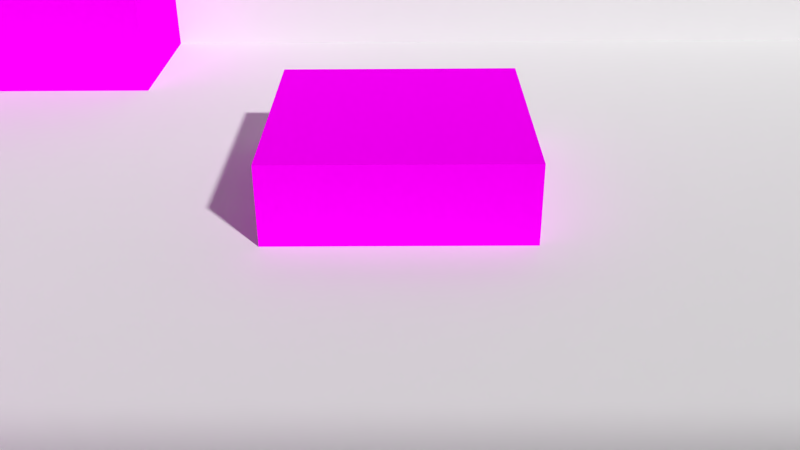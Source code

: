 # Source: Shot_3.blend  (saved by Blender 2.76.0; exported with 4.5.12 LTS)
import bpy
from mathutils import Matrix  # noqa: F401  (used for matrix-valued properties, if any)

bpy.ops.wm.read_factory_settings(use_empty=True)
scene = bpy.context.scene
scene.name = 'Scene'

# ---- collections
col_collection_1 = bpy.data.collections.new('Collection 1'); scene.collection.children.link(col_collection_1)
col_collection_12 = bpy.data.collections.new('Collection 12'); scene.collection.children.link(col_collection_12)
col_collection_12.hide_render = True
col_collection_12.hide_viewport = True

# ---- images (referenced by path relative to the original .blend; pixels are not part of the script)
import os
ASSET_DIR = os.environ.get("B2B_ASSET_DIR", "")  # directory of the original .blend (textures are referenced by path, not embedded)
HERE = os.path.dirname(os.path.abspath(__file__))  # packed textures are extracted next to this script under _unpacked/

def load_image(name, relpath, width, height, colorspace="sRGB"):
    """Load a texture the original file referenced (path relative to the .blend, or extracted next to this script)."""
    p = next((c for c in (os.path.join(HERE, relpath), os.path.join(ASSET_DIR, relpath)) if relpath and os.path.exists(c)), "")
    if p:
        img = bpy.data.images.load(p, check_existing=True)
        img.name = name
    else:  # same state as the original file: an image datablock whose file is absent (Cycles renders it pink)
        img = bpy.data.images.new(name, width, height)
        img.source = "FILE"
        img.filepath = "//" + (relpath or name)
    img.colorspace_settings.name = colorspace
    return img
img_fenster_png = load_image('Fenster.png', 'Fenster.png', 1024, 1024, 'sRGB')
img_glastisch_png = load_image('Glastisch.png', 'Glastisch.png', 1024, 1024, 'sRGB')
img_k_rbchen_mit_hund_png_001 = load_image('Körbchen mit Hund.png.001', 'Körbchen mit Hund.png', 1024, 1024, 'sRGB')
img_sofa_png = load_image('Sofa.png', 'Sofa.png', 1024, 1024, 'sRGB')
img_kamin_png_001 = load_image('Kamin.png.001', 'Kamin.png', 1024, 1024, 'sRGB')

# ---- materials (node trees are filled in below, after node groups)
mat_material_007 = bpy.data.materials.new('Material.007')
mat_material_007.alpha_threshold = 0.0
mat_material_007.roughness = 0.5
mat_material_005 = bpy.data.materials.new('Material.005')
mat_material_005.alpha_threshold = 0.0
mat_material_005.roughness = 0.5
mat_material_004 = bpy.data.materials.new('Material.004')
mat_material_004.alpha_threshold = 0.0
mat_material_004.roughness = 0.5
mat_material_001 = bpy.data.materials.new('Material.001')
mat_material_001.alpha_threshold = 0.0
mat_material_001.roughness = 0.5
mat_material_006 = bpy.data.materials.new('Material.006')
mat_material_006.alpha_threshold = 0.0
mat_material_006.roughness = 0.5
mat_material_002 = bpy.data.materials.new('Material.002')
mat_material_002.alpha_threshold = 0.0
mat_material_002.roughness = 0.5
mat_material_003 = bpy.data.materials.new('Material.003')
mat_material_003.alpha_threshold = 0.0
mat_material_003.roughness = 0.5
mat_material_008 = bpy.data.materials.new('Material.008')
mat_material_008.alpha_threshold = 0.0
mat_material_008.roughness = 0.5

# ---- material node trees
mat_material_007.use_nodes = True; mat_material_007.node_tree.nodes.clear()
_N = mat_material_007.node_tree.nodes; _L = mat_material_007.node_tree.links
n0 = _N.new('ShaderNodeOutputMaterial'); n0.name = 'Material Output'; n0.location = (300, 300)
n1 = _N.new('ShaderNodeBsdfDiffuse'); n1.name = 'Diffuse BSDF'; n1.location = (10, 300)
n2 = _N.new('ShaderNodeTexImage'); n2.name = 'Image Texture'; n2.location = (-233, 372)
n2.width = 140
n2.image = img_fenster_png
_L.new(n1.outputs[0], n0.inputs[0])
_L.new(n2.outputs[0], n1.inputs[0])
n0.is_active_output = True
mat_material_005.use_nodes = True; mat_material_005.node_tree.nodes.clear()
_N = mat_material_005.node_tree.nodes; _L = mat_material_005.node_tree.links
n0 = _N.new('ShaderNodeOutputMaterial'); n0.name = 'Material Output'; n0.location = (300, 300)
n1 = _N.new('ShaderNodeBsdfDiffuse'); n1.name = 'Diffuse BSDF'; n1.location = (10, 300)
n2 = _N.new('ShaderNodeTexImage'); n2.name = 'Image Texture'; n2.location = (-213, 352)
n2.width = 140
n2.image = img_glastisch_png
_L.new(n1.outputs[0], n0.inputs[0])
_L.new(n2.outputs[0], n1.inputs[0])
n0.is_active_output = True
mat_material_004.use_nodes = True; mat_material_004.node_tree.nodes.clear()
_N = mat_material_004.node_tree.nodes; _L = mat_material_004.node_tree.links
n0 = _N.new('ShaderNodeOutputMaterial'); n0.name = 'Material Output'; n0.location = (300, 300)
n1 = _N.new('ShaderNodeBsdfDiffuse'); n1.name = 'Diffuse BSDF'; n1.location = (10, 300)
n2 = _N.new('ShaderNodeTexImage'); n2.name = 'Image Texture'; n2.location = (-200, 347)
n2.width = 140
n2.image = img_k_rbchen_mit_hund_png_001
_L.new(n1.outputs[0], n0.inputs[0])
_L.new(n2.outputs[0], n1.inputs[0])
n0.is_active_output = True
mat_material_001.use_nodes = True; mat_material_001.node_tree.nodes.clear()
_N = mat_material_001.node_tree.nodes; _L = mat_material_001.node_tree.links
n0 = _N.new('ShaderNodeOutputMaterial'); n0.name = 'Material Output'; n0.location = (300, 300)
n1 = _N.new('ShaderNodeBsdfDiffuse'); n1.name = 'Diffuse BSDF'; n1.location = (10, 300)
n1.inputs[0].default_value = (0.02076, 0.1902, 0.0, 1.0)
_L.new(n1.outputs[0], n0.inputs[0])
n0.is_active_output = True
mat_material_006.use_nodes = True; mat_material_006.node_tree.nodes.clear()
_N = mat_material_006.node_tree.nodes; _L = mat_material_006.node_tree.links
n0 = _N.new('ShaderNodeOutputMaterial'); n0.name = 'Material Output'; n0.location = (300, 300)
n1 = _N.new('ShaderNodeBsdfDiffuse'); n1.name = 'Diffuse BSDF'; n1.location = (10, 300)
n2 = _N.new('ShaderNodeTexImage'); n2.name = 'Image Texture'; n2.location = (-233, 317)
n2.width = 140
n2.image = img_sofa_png
_L.new(n1.outputs[0], n0.inputs[0])
_L.new(n2.outputs[0], n1.inputs[0])
n0.is_active_output = True
mat_material_002.use_nodes = True; mat_material_002.node_tree.nodes.clear()
_N = mat_material_002.node_tree.nodes; _L = mat_material_002.node_tree.links
n0 = _N.new('ShaderNodeOutputMaterial'); n0.name = 'Material Output'; n0.location = (300, 300)
n1 = _N.new('ShaderNodeBsdfDiffuse'); n1.name = 'Diffuse BSDF'; n1.location = (10, 300)
n1.inputs[0].default_value = (0.0985, 0.01748, 0.0, 1.0)
_L.new(n1.outputs[0], n0.inputs[0])
n0.is_active_output = True
mat_material_003.use_nodes = True; mat_material_003.node_tree.nodes.clear()
_N = mat_material_003.node_tree.nodes; _L = mat_material_003.node_tree.links
n0 = _N.new('ShaderNodeOutputMaterial'); n0.name = 'Material Output'; n0.location = (300, 300)
n1 = _N.new('ShaderNodeBsdfDiffuse'); n1.name = 'Diffuse BSDF'; n1.location = (10, 300)
n2 = _N.new('ShaderNodeTexImage'); n2.name = 'Image Texture'; n2.location = (-330, 345)
n2.width = 140
n2.image = img_kamin_png_001
_L.new(n1.outputs[0], n0.inputs[0])
_L.new(n2.outputs[0], n1.inputs[0])
n0.is_active_output = True
mat_material_008.use_nodes = True; mat_material_008.node_tree.nodes.clear()
_N = mat_material_008.node_tree.nodes; _L = mat_material_008.node_tree.links
n0 = _N.new('ShaderNodeOutputMaterial'); n0.name = 'Material Output'; n0.location = (300, 300)
n1 = _N.new('ShaderNodeEmission'); n1.name = 'Emission'; n1.location = (10, 300)
n1.inputs[0].default_value = (0.8, 0.8, 0.8, 1.0)
_L.new(n1.outputs[0], n0.inputs[0])
n0.is_active_output = True

# ---- world
world_world = bpy.data.worlds.new('World'); scene.world = world_world
world_world.color = (0.05088, 0.05088, 0.05088)
world_world.use_sun_shadow = False
world_world.sun_shadow_jitter_overblur = 0.0
world_world.cycles.sampling_method = 'MANUAL'
world_world.cycles.sample_map_resolution = 256

# ---- cameras
cam_camera_001 = bpy.data.cameras.new('Camera.001')
cam_camera_001.clip_end = 100.0
cam_camera_001.lens = 37.61
cam_camera_001.sensor_width = 32.0
cam_camera_001.sensor_height = 18.0
cam_camera_001.display_size = 2.0
cam_camera_001.dof.focus_distance = 0.0

# ---- lights
light_hemi = bpy.data.lights.new('Hemi', 'SUN')
light_hemi.transmission_factor = 0.0
light_hemi.angle = 0.1993
light_hemi.energy = 1.0
light_hemi.shadow_buffer_clip_start = 0.5
light_hemi.shadow_soft_size = 0.1
light_hemi.shadow_cascade_max_distance = 1000.0
light_hemi.cycles.use_multiple_importance_sampling = False
light_lamp = bpy.data.lights.new('Lamp', 'SUN')
light_lamp.transmission_factor = 0.0
light_lamp.cutoff_distance = 30.0
light_lamp.angle = 0.1993
light_lamp.energy = 100.0
light_lamp.shadow_buffer_clip_start = 1.001
light_lamp.shadow_soft_size = 0.1
light_lamp.shadow_cascade_max_distance = 1000.0
light_lamp.cycles.use_multiple_importance_sampling = False

# ---- meshes
me_cube_006 = bpy.data.meshes.new('Cube.006')
me_cube_006.from_pydata([(-1.0, -1.0, -1.0), (-1.0, -1.0, 1.0), (-1.0, 1.0, -1.0), (-1.0, 1.0, 1.0), (1.0, -1.0, -1.0), (1.0, -1.0, 1.0), (1.0, 1.0, -1.0), (1.0, 1.0, 1.0)], [], [(1, 3, 2, 0), (3, 7, 6, 2), (7, 5, 4, 6), (5, 1, 0, 4), (0, 2, 6, 4), (5, 7, 3, 1)])
_uv = me_cube_006.uv_layers.new(name='UVMap')
_uv.uv.foreach_set('vector', [1.0, 1.0, 0.0, 1.0, 0.0, 0.0, 1.0, 0.0, 1.0, 1.0, 0.0, 1.0, 0.0, 0.0, 1.0, 0.0, 1.0, 1.0, 0.0, 1.0, 0.0, 0.0, 1.0, 0.0, 1.0, 1.0, 0.0, 1.0, 0.0, 0.0, 1.0, 0.0, 1.0, 1.0, 0.0, 1.0, 0.0, 0.0, 1.0, 0.0, 1.0, 1.0, 0.0, 1.0, 0.0, 0.0, 1.0, 0.0])
me_cube_006.materials.append(mat_material_007)
me_cube_006.use_remesh_preserve_volume = False
me_cube_006.use_remesh_preserve_attributes = False
me_cube_006.use_mirror_vertex_groups = False
me_cube_006.update()
me_cube_005 = bpy.data.meshes.new('Cube.005')
me_cube_005.from_pydata([(-1.0, -1.0, -1.0), (-1.0, -1.0, 1.0), (-1.0, 1.0, -1.0), (-1.0, 1.0, 1.0), (1.0, -1.0, -1.0), (1.0, -1.0, 1.0), (1.0, 1.0, -1.0), (1.0, 1.0, 1.0)], [], [(1, 3, 2, 0), (3, 7, 6, 2), (7, 5, 4, 6), (5, 1, 0, 4), (0, 2, 6, 4), (5, 7, 3, 1)])
_uv = me_cube_005.uv_layers.new(name='UVMap')
_uv.uv.foreach_set('vector', [1.0, 0.0, 1.0, 1.0, -1.192e-07, 1.0, 0.0, -1.192e-07, 1.0, 0.0, 1.0, 1.0, -1.192e-07, 1.0, 0.0, -1.192e-07, 1.0, 0.0, 1.0, 1.0, -1.192e-07, 1.0, 0.0, -1.192e-07, 1.0, 0.0, 1.0, 1.0, -1.192e-07, 1.0, 0.0, -1.192e-07, 1.0, 0.0, 1.0, 1.0, -1.192e-07, 1.0, 0.0, -1.192e-07, 1.0, 0.0, 1.0, 1.0, -1.192e-07, 1.0, 0.0, -1.192e-07])
me_cube_005.materials.append(mat_material_005)
me_cube_005.use_remesh_preserve_volume = False
me_cube_005.use_remesh_preserve_attributes = False
me_cube_005.use_mirror_vertex_groups = False
me_cube_005.update()
me_cube_004 = bpy.data.meshes.new('Cube.004')
me_cube_004.from_pydata([(-1.0, -1.0, -1.0), (-1.0, -1.0, 1.0), (-1.0, 1.0, -1.0), (-1.0, 1.0, 1.0), (1.0, -1.0, -1.0), (1.0, -1.0, 1.0), (1.0, 1.0, -1.0), (1.0, 1.0, 1.0)], [], [(1, 3, 2, 0), (3, 7, 6, 2), (7, 5, 4, 6), (5, 1, 0, 4), (0, 2, 6, 4), (5, 7, 3, 1)])
_uv = me_cube_004.uv_layers.new(name='UVMap')
_uv.uv.foreach_set('vector', [1.001, 0.0006065, 0.9994, 1.001, -0.0006058, 0.9994, 0.0006065, -0.0006058, 1.001, 0.0006065, 0.9994, 1.001, -0.0006058, 0.9994, 0.0006065, -0.0006058, 1.001, 0.0006065, 0.9994, 1.001, -0.0006058, 0.9994, 0.0006065, -0.0006058, 1.001, 0.0006065, 0.9994, 1.001, -0.0006058, 0.9994, 0.0006065, -0.0006058, 1.001, 0.0006065, 0.9994, 1.001, -0.0006058, 0.9994, 0.0006065, -0.0006058, 1.001, 0.0006065, 0.9994, 1.001, -0.0006058, 0.9994, 0.0006065, -0.0006058])
me_cube_004.materials.append(mat_material_004)
me_cube_004.use_remesh_preserve_volume = False
me_cube_004.use_remesh_preserve_attributes = False
me_cube_004.use_mirror_vertex_groups = False
me_cube_004.update()
me_cone = bpy.data.meshes.new('Cone')
me_cone.from_pydata([(0.0, 1.0, -1.0), (0.1951, 0.9808, -1.0), (0.3827, 0.9239, -1.0), (0.5556, 0.8315, -1.0), (0.7071, 0.7071, -1.0), (0.8315, 0.5556, -1.0), (0.9239, 0.3827, -1.0), (0.9808, 0.1951, -1.0), (1.0, 7.55e-08, -1.0), (0.0, 0.0, 1.0), (0.9808, -0.1951, -1.0), (0.9239, -0.3827, -1.0), (0.8315, -0.5556, -1.0), (0.7071, -0.7071, -1.0), (0.5556, -0.8315, -1.0), (0.3827, -0.9239, -1.0), (0.1951, -0.9808, -1.0), (-3.258e-07, -1.0, -1.0), (-0.1951, -0.9808, -1.0), (-0.3827, -0.9239, -1.0), (-0.5556, -0.8315, -1.0), (-0.7071, -0.7071, -1.0), (-0.8315, -0.5556, -1.0), (-0.9239, -0.3827, -1.0), (-0.9808, -0.1951, -1.0), (-1.0, 9.656e-07, -1.0), (-0.9808, 0.1951, -1.0), (-0.9239, 0.3827, -1.0), (-0.8315, 0.5556, -1.0), (-0.7071, 0.7071, -1.0), (-0.5556, 0.8315, -1.0), (-0.3827, 0.9239, -1.0), (-0.1951, 0.9808, -1.0)], [], [(31, 9, 32), (0, 9, 1), (30, 9, 31), (29, 9, 30), (28, 9, 29), (27, 9, 28), (26, 9, 27), (25, 9, 26), (24, 9, 25), (23, 9, 24), (22, 9, 23), (21, 9, 22), (20, 9, 21), (19, 9, 20), (18, 9, 19), (17, 9, 18), (16, 9, 17), (15, 9, 16), (14, 9, 15), (13, 9, 14), (12, 9, 13), (11, 9, 12), (10, 9, 11), (8, 9, 10), (7, 9, 8), (6, 9, 7), (5, 9, 6), (4, 9, 5), (3, 9, 4), (2, 9, 3), (32, 9, 0), (1, 9, 2), (0, 1, 2, 3, 4, 5, 6, 7, 8, 10, 11, 12, 13, 14, 15, 16, 17, 18, 19, 20, 21, 22, 23, 24, 25, 26, 27, 28, 29, 30, 31, 32)])
me_cone.materials.append(mat_material_001)
me_cone.use_remesh_preserve_volume = False
me_cone.use_remesh_preserve_attributes = False
me_cone.use_mirror_vertex_groups = False
me_cone.update()
me_cube_003 = bpy.data.meshes.new('Cube.003')
me_cube_003.from_pydata([(-1.0, -1.0, -1.0), (-1.0, -1.0, 1.0), (-1.0, 1.0, -1.0), (-1.0, 1.0, 1.0), (1.0, -1.0, -1.0), (1.0, -1.0, 1.0), (1.0, 1.0, -1.0), (1.0, 1.0, 1.0)], [], [(1, 3, 2, 0), (3, 7, 6, 2), (7, 5, 4, 6), (5, 1, 0, 4), (0, 2, 6, 4), (5, 7, 3, 1)])
_uv = me_cube_003.uv_layers.new(name='UVMap')
_uv.uv.foreach_set('vector', [1.0, 0.0, 1.0, 1.0, -1.192e-07, 1.0, 0.0, -1.192e-07, 1.0, 0.0, 1.0, 1.0, -1.192e-07, 1.0, 0.0, -1.192e-07, 1.0, 0.0, 1.0, 1.0, -1.192e-07, 1.0, 0.0, -1.192e-07, 1.0, 0.0, 1.0, 1.0, -1.192e-07, 1.0, 0.0, -1.192e-07, 1.0, 0.0, 1.0, 1.0, -1.192e-07, 1.0, 0.0, -1.192e-07, 1.0, 0.0, 1.0, 1.0, -1.192e-07, 1.0, 0.0, -1.192e-07])
me_cube_003.materials.append(mat_material_006)
me_cube_003.use_remesh_preserve_volume = False
me_cube_003.use_remesh_preserve_attributes = False
me_cube_003.use_mirror_vertex_groups = False
me_cube_003.update()
me_cube_002 = bpy.data.meshes.new('Cube.002')
me_cube_002.from_pydata([(-1.0, -1.0, -1.0), (-1.0, -1.0, 1.0), (-1.0, 1.0, -1.0), (-1.0, 1.0, 1.0), (1.0, -1.0, -1.0), (1.0, -1.0, 1.0), (1.0, 1.0, -1.0), (1.0, 1.0, 1.0)], [], [(1, 3, 2, 0), (3, 7, 6, 2), (7, 5, 4, 6), (5, 1, 0, 4), (0, 2, 6, 4), (5, 7, 3, 1)])
me_cube_002.materials.append(mat_material_002)
me_cube_002.use_remesh_preserve_volume = False
me_cube_002.use_remesh_preserve_attributes = False
me_cube_002.use_mirror_vertex_groups = False
me_cube_002.update()
me_cube_001 = bpy.data.meshes.new('Cube.001')
me_cube_001.from_pydata([(-1.0, -1.0, -1.0), (-1.0, -1.0, 1.0), (-1.0, 1.0, -1.0), (-1.0, 1.0, 1.0), (1.0, -1.0, -1.0), (1.0, -1.0, 1.0), (1.0, 1.0, -1.0), (1.0, 1.0, 1.0)], [], [(1, 3, 2, 0), (3, 7, 6, 2), (7, 5, 4, 6), (5, 1, 0, 4), (0, 2, 6, 4), (5, 7, 3, 1)])
_uv = me_cube_001.uv_layers.new(name='UVMap')
_uv.uv.foreach_set('vector', [1.0, 1.0, 0.0, 1.0, 0.0, 0.0, 1.0, 0.0, 1.0, 1.0, 0.0, 1.0, 0.0, 0.0, 1.0, 0.0, 1.0, 1.0, 0.0, 1.0, 0.0, 0.0, 1.0, 0.0, 1.0, 1.0, 0.0, 1.0, 0.0, 0.0, 1.0, 0.0, 1.0, 1.0, 0.0, 1.0, 0.0, 0.0, 1.0, 0.0, 1.0, 1.0, 0.0, 1.0, 0.0, 0.0, 1.0, 0.0])
me_cube_001.materials.append(mat_material_003)
me_cube_001.use_remesh_preserve_volume = False
me_cube_001.use_remesh_preserve_attributes = False
me_cube_001.use_mirror_vertex_groups = False
me_cube_001.update()
me_plane_005 = bpy.data.meshes.new('Plane.005')
me_plane_005.from_pydata([(-1.0, -1.0, 0.0), (1.0, -1.0, 0.0), (-1.0, 1.0, 0.0), (1.0, 1.0, 0.0)], [], [(0, 1, 3, 2)])
me_plane_005.use_remesh_preserve_volume = False
me_plane_005.use_remesh_preserve_attributes = False
me_plane_005.use_mirror_vertex_groups = False
me_plane_005.update()
me_plane_004 = bpy.data.meshes.new('Plane.004')
me_plane_004.from_pydata([(-1.0, -1.0, 0.0), (1.0, -1.0, 0.0), (-1.0, 1.0, 0.0), (1.0, 1.0, 0.0)], [], [(0, 1, 3, 2)])
me_plane_004.use_remesh_preserve_volume = False
me_plane_004.use_remesh_preserve_attributes = False
me_plane_004.use_mirror_vertex_groups = False
me_plane_004.update()
me_plane_003 = bpy.data.meshes.new('Plane.003')
me_plane_003.from_pydata([(-1.0, -1.0, 0.0), (1.0, -1.0, 0.0), (-1.0, 1.0, 0.0), (1.0, 1.0, 0.0)], [], [(0, 1, 3, 2)])
me_plane_003.use_remesh_preserve_volume = False
me_plane_003.use_remesh_preserve_attributes = False
me_plane_003.use_mirror_vertex_groups = False
me_plane_003.update()
me_plane_002 = bpy.data.meshes.new('Plane.002')
me_plane_002.from_pydata([(-1.0, -1.0, 0.0), (1.0, -1.0, 0.0), (-1.0, 1.0, 0.0), (1.0, 1.0, 0.0)], [], [(0, 1, 3, 2)])
me_plane_002.use_remesh_preserve_volume = False
me_plane_002.use_remesh_preserve_attributes = False
me_plane_002.use_mirror_vertex_groups = False
me_plane_002.update()
me_plane = bpy.data.meshes.new('Plane')
me_plane.from_pydata([(-1.0, -1.0, 0.0), (1.0, -1.0, 0.0), (-1.0, 1.0, 0.0), (1.0, 1.0, 0.0)], [], [(0, 1, 3, 2)])
me_plane.use_remesh_preserve_volume = False
me_plane.use_remesh_preserve_attributes = False
me_plane.use_mirror_vertex_groups = False
me_plane.update()
me_plane_001 = bpy.data.meshes.new('Plane.001')
me_plane_001.from_pydata([(-1.0, -1.0, 0.0), (1.0, -1.0, 0.0), (-1.0, 1.0, 0.0), (1.0, 1.0, 0.0)], [], [(0, 1, 3, 2)])
me_plane_001.materials.append(mat_material_008)
me_plane_001.use_remesh_preserve_volume = False
me_plane_001.use_remesh_preserve_attributes = False
me_plane_001.use_mirror_vertex_groups = False
me_plane_001.update()

# ---- objects
ob_cube_005 = bpy.data.objects.new('Cube.005', me_cube_006)
ob_hemi = bpy.data.objects.new('Hemi', light_hemi)
ob_cube_004 = bpy.data.objects.new('Cube.004', me_cube_005)
ob_cube_003 = bpy.data.objects.new('Cube.003', me_cube_004)
ob_camera = bpy.data.objects.new('Camera', cam_camera_001)
ob_cone = bpy.data.objects.new('Cone', me_cone)
ob_cube_002 = bpy.data.objects.new('Cube.002', me_cube_003)
ob_cube_001 = bpy.data.objects.new('Cube.001', me_cube_002)
ob_cube = bpy.data.objects.new('Cube', me_cube_001)
ob_plane_005 = bpy.data.objects.new('Plane.005', me_plane_005)
ob_plane_004 = bpy.data.objects.new('Plane.004', me_plane_004)
ob_plane_003 = bpy.data.objects.new('Plane.003', me_plane_003)
ob_plane_002 = bpy.data.objects.new('Plane.002', me_plane_002)
ob_plane = bpy.data.objects.new('Plane', me_plane)
ob_lamp = bpy.data.objects.new('Lamp', light_lamp)
ob_plane_001 = bpy.data.objects.new('Plane.001', me_plane_001)

# ---- transforms, parenting, visibility, modifiers, constraints
ob_cube_005.location = (-8.829, -1.82, 4.177)
ob_cube_005.scale = (1.334, 1.334, 1.334)
ob_cube_005.lineart.crease_threshold = 0.0
ob_hemi.location = (0.0, 0.0, 6.981)
ob_hemi.hide_render = True
ob_hemi.lineart.crease_threshold = 0.0
ob_cube_004.location = (0.0, 0.0, 0.0)
ob_cube_004.lineart.crease_threshold = 0.0
ob_cube_003.location = (4.467, 3.223, -0.3644)
ob_cube_003.lineart.crease_threshold = 0.0
ob_camera.location = (4.522, -3.598, 3.288)
ob_camera.lineart.crease_threshold = 0.0
_c = ob_camera.constraints.new('DAMPED_TRACK'); _c.name = 'AutoTrack'
_c.target = ob_cube_003
_c.track_axis = 'TRACK_NEGATIVE_Z'
ob_cone.location = (-5.31, 3.898, 0.9779)
ob_cone.scale = (2.242, 2.242, 6.368)
ob_cone.lineart.crease_threshold = 0.0
ob_cube_002.location = (0.0, -3.563, 0.9425)
ob_cube_002.scale = (2.635, 1.0, 1.0)
ob_cube_002.lineart.crease_threshold = 0.0
ob_cube_001.location = (18.52, 0.0, 2.074)
ob_cube_001.scale = (1.0, 1.0, 3.722)
ob_cube_001.lineart.crease_threshold = 0.0
ob_cube.location = (0.0, 7.361, 1.025)
ob_cube.scale = (1.903, 1.903, 1.903)
ob_cube.lineart.crease_threshold = 0.0
ob_plane_005.location = (4.997, -7.984, 0.0)
ob_plane_005.rotation_euler = (1.571, -0.0, 0.0)
ob_plane_005.scale = (13.71, 8.329, 8.329)
ob_plane_005.lineart.crease_threshold = 0.0
ob_plane_004.location = (4.997, 7.039, 0.0)
ob_plane_004.rotation_euler = (1.571, -0.0, 0.0)
ob_plane_004.scale = (13.71, 8.329, 8.329)
ob_plane_004.lineart.crease_threshold = 0.0
ob_plane_003.location = (17.94, 0.0, 0.0)
ob_plane_003.rotation_euler = (-0.0, 1.571, 0.0)
ob_plane_003.scale = (7.921, 7.921, 7.921)
ob_plane_003.lineart.crease_threshold = 0.0
ob_plane_002.location = (-7.839, 0.0, 0.0)
ob_plane_002.rotation_euler = (-0.0, 1.571, 0.0)
ob_plane_002.scale = (7.921, 7.921, 7.921)
ob_plane_002.lineart.crease_threshold = 0.0
ob_plane.location = (5.177, 0.0, 0.0)
ob_plane.scale = (16.15, 8.009, 8.009)
ob_plane.lineart.crease_threshold = 0.0
ob_lamp.location = (6.216, 5.489, 6.43)
ob_lamp.rotation_euler = (0.6503, 0.05522, 1.866)
ob_lamp.lock_rotations_4d = False
ob_lamp.empty_display_type = 'ARROWS'
ob_lamp.color = (0.0, 0.0, 0.0, 0.0)
ob_lamp.hide_render = True
ob_lamp.lineart.crease_threshold = 0.0
ob_plane_001.location = (0.0, 0.0, 7.214)
ob_plane_001.scale = (8.394, 8.394, 8.394)
ob_plane_001.lineart.crease_threshold = 0.0

# ---- collection membership
col_collection_1.objects.link(ob_cube_005)
col_collection_1.objects.link(ob_hemi)
col_collection_1.objects.link(ob_cube_004)
col_collection_1.objects.link(ob_cube_003)
col_collection_1.objects.link(ob_camera)
col_collection_1.objects.link(ob_cone)
col_collection_1.objects.link(ob_cube_002)
col_collection_1.objects.link(ob_cube_001)
col_collection_1.objects.link(ob_cube)
col_collection_1.objects.link(ob_plane_005)
col_collection_1.objects.link(ob_plane_004)
col_collection_1.objects.link(ob_plane_003)
col_collection_1.objects.link(ob_plane_002)
col_collection_1.objects.link(ob_plane)
col_collection_1.objects.link(ob_lamp)
col_collection_12.objects.link(ob_plane_001)

# ---- scene / render settings (as saved in the file)
scene.camera = ob_camera
scene.frame_start = 1; scene.frame_end = 100; scene.frame_set(17)
scene.render.engine = 'CYCLES'
scene.render.resolution_percentage = 50
scene.render.dither_intensity = 0.0
scene.cycles.use_denoising = False
scene.cycles.samples = 50
scene.cycles.sampling_pattern = 'TABULATED_SOBOL'
scene.cycles.light_sampling_threshold = 0.0
scene.cycles.use_adaptive_sampling = False
scene.cycles.use_light_tree = False
scene.cycles.blur_glossy = 0.0
scene.cycles.pixel_filter_type = 'GAUSSIAN'
scene.cycles.sample_clamp_indirect = 0.0
scene.view_settings.view_transform = 'Standard'
bpy.context.view_layer.update()

# ---- added for rendering (the .blend has no usable light): sun
light_auto_sun = bpy.data.lights.new('AutoSun', 'SUN')
light_auto_sun.energy = 3.0
light_auto_sun.angle = 0.0523599
ob_auto_sun = bpy.data.objects.new('AutoSun', light_auto_sun)
scene.collection.objects.link(ob_auto_sun)
ob_auto_sun.rotation_euler = (0.872665, 0.174533, 0.523599)
bpy.context.view_layer.update()
